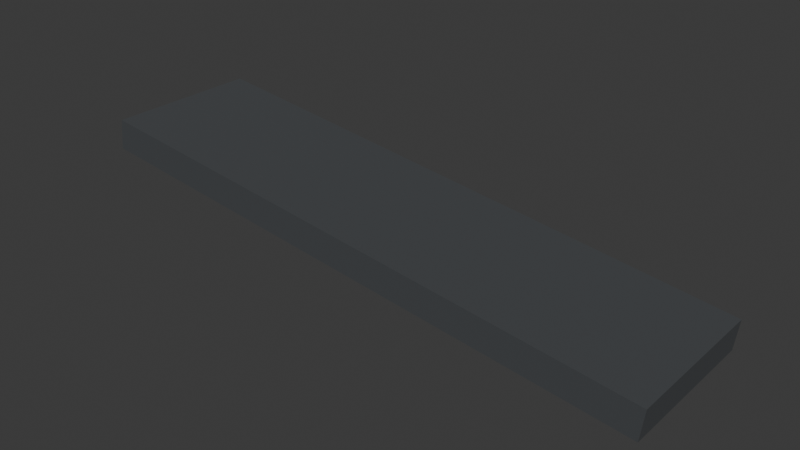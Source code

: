 # Source: Road_008.blend  (saved by Blender 5.1.30; exported with 4.5.12 LTS)
import bpy
from mathutils import Matrix  # noqa: F401  (used for matrix-valued properties, if any)

bpy.ops.wm.read_factory_settings(use_empty=True)
scene = bpy.context.scene
scene.name = 'Scene'

# ---- collections
col_collection = bpy.data.collections.new('Collection'); scene.collection.children.link(col_collection)

# ---- materials (node trees are filled in below, after node groups)
mat_mat_asphalt = bpy.data.materials.new('MAT_Asphalt')
mat_mat_asphalt.diffuse_color = (0.055, 0.06, 0.065, 1.0)

# ---- material node trees
mat_mat_asphalt.use_nodes = True; mat_mat_asphalt.node_tree.nodes.clear()
_N = mat_mat_asphalt.node_tree.nodes; _L = mat_mat_asphalt.node_tree.links
n0 = _N.new('ShaderNodeBsdfPrincipled'); n0.name = 'Principled BSDF'; n0.location = (-200, 100)
n0.inputs[0].default_value = (0.055, 0.06, 0.065, 1.0)
n0.inputs[2].default_value = 0.92
n1 = _N.new('ShaderNodeOutputMaterial'); n1.name = 'Material Output'; n1.location = (200, 100)
_L.new(n0.outputs[0], n1.inputs[0])
n1.is_active_output = True

# ---- world
world_world = bpy.data.worlds.new('World'); scene.world = world_world
world_world.use_nodes = True; world_world.node_tree.nodes.clear()
_N = world_world.node_tree.nodes; _L = world_world.node_tree.links
n0 = _N.new('ShaderNodeOutputWorld'); n0.name = 'World Output'; n0.location = (200, 100)
n1 = _N.new('ShaderNodeBackground'); n1.name = 'Background'; n1.location = (-200, 100)
n1.inputs[0].default_value = (0.05088, 0.05088, 0.05088, 1.0)
_L.new(n1.outputs[0], n0.inputs[0])
n0.is_active_output = True
world_world.color = (0.05088, 0.05088, 0.05088)
world_world.sun_shadow_jitter_overblur = 0.0

# ---- meshes
me_cube = bpy.data.meshes.new('Cube')
me_cube.from_pydata([(-15.0, -4.0, -0.8), (-15.0, -4.0, 0.8), (-15.0, 4.0, -0.8), (-15.0, 4.0, 0.8), (15.0, -4.0, -0.8), (15.0, -4.0, 0.8), (15.0, 4.0, -0.8), (15.0, 4.0, 0.8)], [], [(0, 1, 3, 2), (2, 3, 7, 6), (6, 7, 5, 4), (4, 5, 1, 0), (2, 6, 4, 0), (7, 3, 1, 5)])
_uv = me_cube.uv_layers.new(name='UVMap')
_uv.uv.foreach_set('vector', [0.375, 0.0, 0.625, 0.0, 0.625, 0.25, 0.375, 0.25, 0.375, 0.25, 0.625, 0.25, 0.625, 0.5, 0.375, 0.5, 0.375, 0.5, 0.625, 0.5, 0.625, 0.75, 0.375, 0.75, 0.375, 0.75, 0.625, 0.75, 0.625, 1.0, 0.375, 1.0, 0.125, 0.5, 0.375, 0.5, 0.375, 0.75, 0.125, 0.75, 0.625, 0.5, 0.875, 0.5, 0.875, 0.75, 0.625, 0.75])
me_cube.materials.append(mat_mat_asphalt)
me_cube.update()

# ---- objects
ob_road_008 = bpy.data.objects.new('Road_008', me_cube)

# ---- transforms, parenting, visibility, modifiers, constraints
ob_road_008.location = (0.0, 0.0, 0.8)
ob_road_008.rotation_euler = (0.0, 0.1222, 0.0)

# ---- collection membership
col_collection.objects.link(ob_road_008)

# ---- scene / render settings (as saved in the file)
scene.frame_start = 1; scene.frame_end = 250; scene.frame_set(1)
scene.render.engine = 'BLENDER_EEVEE_NEXT'
scene.render.bake_bias = 0.0
scene.render.bake_samples = 0
scene.cycles.sampling_pattern = 'TABULATED_SOBOL'
scene.eevee.use_volume_custom_range = False
bpy.context.view_layer.update()

# ---- added for rendering (the .blend has no active camera and no usable light): camera, sun
cam_auto = bpy.data.cameras.new('AutoCamera')
cam_auto.lens = 50.0
cam_auto.sensor_width = 36.0
cam_auto.clip_end = 1000.0
ob_auto_camera = bpy.data.objects.new('AutoCamera', cam_auto)
scene.collection.objects.link(ob_auto_camera)
ob_auto_camera.location = (29.1083, -34.93, 24.0867)
ob_auto_camera.rotation_euler = (1.09748, -7.21219e-08, 0.694738)
scene.camera = ob_auto_camera
light_auto_sun = bpy.data.lights.new('AutoSun', 'SUN')
light_auto_sun.energy = 3.0
light_auto_sun.angle = 0.0523599
ob_auto_sun = bpy.data.objects.new('AutoSun', light_auto_sun)
scene.collection.objects.link(ob_auto_sun)
ob_auto_sun.rotation_euler = (0.872665, 0.174533, 0.523599)
bpy.context.view_layer.update()
